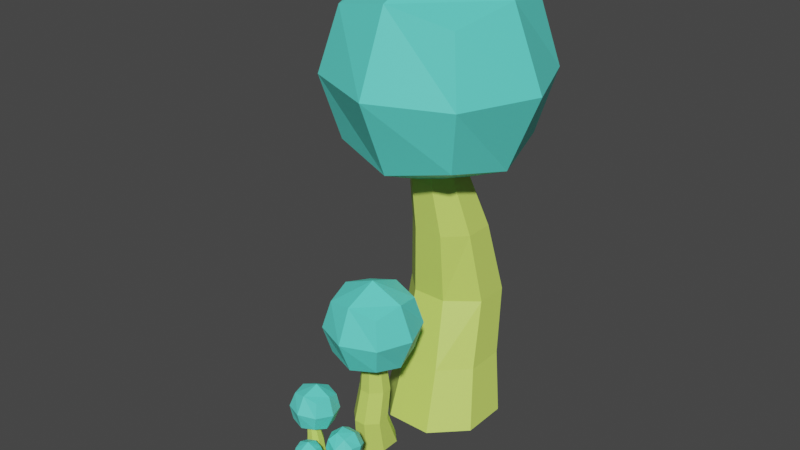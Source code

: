 # Source: spores.blend  (saved by Blender 2.93.21; exported with 4.5.12 LTS)
import bpy
from mathutils import Matrix  # noqa: F401  (used for matrix-valued properties, if any)

bpy.ops.wm.read_factory_settings(use_empty=True)
scene = bpy.context.scene
scene.name = 'Scene'

# ---- collections
col_collection = bpy.data.collections.new('Collection'); scene.collection.children.link(col_collection)

# ---- materials (node trees are filled in below, after node groups)
mat_material_002 = bpy.data.materials.new('Material.002')
mat_material_002.use_transparent_shadow = False
mat_material_001 = bpy.data.materials.new('Material.001')
mat_material_001.use_transparent_shadow = False
mat_material_009 = bpy.data.materials.new('Material.009')
mat_material_009.use_transparent_shadow = False
mat_material_008 = bpy.data.materials.new('Material.008')
mat_material_008.use_transparent_shadow = False
mat_material_005 = bpy.data.materials.new('Material.005')
mat_material_005.use_transparent_shadow = False
mat_material_004 = bpy.data.materials.new('Material.004')
mat_material_004.use_transparent_shadow = False
mat_material_007 = bpy.data.materials.new('Material.007')
mat_material_007.use_transparent_shadow = False
mat_material_006 = bpy.data.materials.new('Material.006')
mat_material_006.use_transparent_shadow = False
mat_material_003 = bpy.data.materials.new('Material.003')
mat_material_003.use_transparent_shadow = False

# ---- material node trees
mat_material_002.use_nodes = True; mat_material_002.node_tree.nodes.clear()
_N = mat_material_002.node_tree.nodes; _L = mat_material_002.node_tree.links
n0 = _N.new('ShaderNodeBsdfPrincipled'); n0.name = 'Principled BSDF'; n0.location = (10, 300)
n0.distribution = 'GGX'
n0.subsurface_method = 'RANDOM_WALK_SKIN'
n0.inputs[0].default_value = (0.1214, 0.8, 0.6893, 1.0)
n0.inputs[3].default_value = 1.45
n0.inputs[27].default_value = (0.0, 0.0, 0.0, 1.0)
n0.inputs[28].default_value = 1.0
n1 = _N.new('ShaderNodeOutputMaterial'); n1.name = 'Material Output'; n1.location = (300, 300)
_L.new(n0.outputs[0], n1.inputs[0])
n1.is_active_output = True
mat_material_001.use_nodes = True; mat_material_001.node_tree.nodes.clear()
_N = mat_material_001.node_tree.nodes; _L = mat_material_001.node_tree.links
n0 = _N.new('ShaderNodeBsdfPrincipled'); n0.name = 'Principled BSDF'; n0.location = (10, 300)
n0.distribution = 'GGX'
n0.subsurface_method = 'RANDOM_WALK_SKIN'
n0.inputs[0].default_value = (0.6044, 0.8, 0.1423, 1.0)
n0.inputs[3].default_value = 1.45
n0.inputs[27].default_value = (0.0, 0.0, 0.0, 1.0)
n0.inputs[28].default_value = 1.0
n1 = _N.new('ShaderNodeOutputMaterial'); n1.name = 'Material Output'; n1.location = (300, 300)
_L.new(n0.outputs[0], n1.inputs[0])
n1.is_active_output = True
mat_material_009.use_nodes = True; mat_material_009.node_tree.nodes.clear()
_N = mat_material_009.node_tree.nodes; _L = mat_material_009.node_tree.links
n0 = _N.new('ShaderNodeBsdfPrincipled'); n0.name = 'Principled BSDF'; n0.location = (10, 300)
n0.distribution = 'GGX'
n0.subsurface_method = 'RANDOM_WALK_SKIN'
n0.inputs[0].default_value = (0.1214, 0.8, 0.6893, 1.0)
n0.inputs[3].default_value = 1.45
n0.inputs[27].default_value = (0.0, 0.0, 0.0, 1.0)
n0.inputs[28].default_value = 1.0
n1 = _N.new('ShaderNodeOutputMaterial'); n1.name = 'Material Output'; n1.location = (300, 300)
_L.new(n0.outputs[0], n1.inputs[0])
n1.is_active_output = True
mat_material_008.use_nodes = True; mat_material_008.node_tree.nodes.clear()
_N = mat_material_008.node_tree.nodes; _L = mat_material_008.node_tree.links
n0 = _N.new('ShaderNodeBsdfPrincipled'); n0.name = 'Principled BSDF'; n0.location = (10, 300)
n0.distribution = 'GGX'
n0.subsurface_method = 'RANDOM_WALK_SKIN'
n0.inputs[0].default_value = (0.6044, 0.8, 0.1423, 1.0)
n0.inputs[3].default_value = 1.45
n0.inputs[27].default_value = (0.0, 0.0, 0.0, 1.0)
n0.inputs[28].default_value = 1.0
n1 = _N.new('ShaderNodeOutputMaterial'); n1.name = 'Material Output'; n1.location = (300, 300)
_L.new(n0.outputs[0], n1.inputs[0])
n1.is_active_output = True
mat_material_005.use_nodes = True; mat_material_005.node_tree.nodes.clear()
_N = mat_material_005.node_tree.nodes; _L = mat_material_005.node_tree.links
n0 = _N.new('ShaderNodeBsdfPrincipled'); n0.name = 'Principled BSDF'; n0.location = (10, 300)
n0.distribution = 'GGX'
n0.subsurface_method = 'RANDOM_WALK_SKIN'
n0.inputs[0].default_value = (0.1214, 0.8, 0.6893, 1.0)
n0.inputs[3].default_value = 1.45
n0.inputs[27].default_value = (0.0, 0.0, 0.0, 1.0)
n0.inputs[28].default_value = 1.0
n1 = _N.new('ShaderNodeOutputMaterial'); n1.name = 'Material Output'; n1.location = (300, 300)
_L.new(n0.outputs[0], n1.inputs[0])
n1.is_active_output = True
mat_material_004.use_nodes = True; mat_material_004.node_tree.nodes.clear()
_N = mat_material_004.node_tree.nodes; _L = mat_material_004.node_tree.links
n0 = _N.new('ShaderNodeBsdfPrincipled'); n0.name = 'Principled BSDF'; n0.location = (10, 300)
n0.distribution = 'GGX'
n0.subsurface_method = 'RANDOM_WALK_SKIN'
n0.inputs[0].default_value = (0.6044, 0.8, 0.1423, 1.0)
n0.inputs[3].default_value = 1.45
n0.inputs[27].default_value = (0.0, 0.0, 0.0, 1.0)
n0.inputs[28].default_value = 1.0
n1 = _N.new('ShaderNodeOutputMaterial'); n1.name = 'Material Output'; n1.location = (300, 300)
_L.new(n0.outputs[0], n1.inputs[0])
n1.is_active_output = True
mat_material_007.use_nodes = True; mat_material_007.node_tree.nodes.clear()
_N = mat_material_007.node_tree.nodes; _L = mat_material_007.node_tree.links
n0 = _N.new('ShaderNodeBsdfPrincipled'); n0.name = 'Principled BSDF'; n0.location = (10, 300)
n0.distribution = 'GGX'
n0.subsurface_method = 'RANDOM_WALK_SKIN'
n0.inputs[0].default_value = (0.1214, 0.8, 0.6893, 1.0)
n0.inputs[3].default_value = 1.45
n0.inputs[27].default_value = (0.0, 0.0, 0.0, 1.0)
n0.inputs[28].default_value = 1.0
n1 = _N.new('ShaderNodeOutputMaterial'); n1.name = 'Material Output'; n1.location = (300, 300)
_L.new(n0.outputs[0], n1.inputs[0])
n1.is_active_output = True
mat_material_006.use_nodes = True; mat_material_006.node_tree.nodes.clear()
_N = mat_material_006.node_tree.nodes; _L = mat_material_006.node_tree.links
n0 = _N.new('ShaderNodeBsdfPrincipled'); n0.name = 'Principled BSDF'; n0.location = (10, 300)
n0.distribution = 'GGX'
n0.subsurface_method = 'RANDOM_WALK_SKIN'
n0.inputs[0].default_value = (0.6044, 0.8, 0.1423, 1.0)
n0.inputs[3].default_value = 1.45
n0.inputs[27].default_value = (0.0, 0.0, 0.0, 1.0)
n0.inputs[28].default_value = 1.0
n1 = _N.new('ShaderNodeOutputMaterial'); n1.name = 'Material Output'; n1.location = (300, 300)
_L.new(n0.outputs[0], n1.inputs[0])
n1.is_active_output = True
mat_material_003.use_nodes = True; mat_material_003.node_tree.nodes.clear()
_N = mat_material_003.node_tree.nodes; _L = mat_material_003.node_tree.links
n0 = _N.new('ShaderNodeBsdfPrincipled'); n0.name = 'Principled BSDF'; n0.location = (10, 300)
n0.distribution = 'GGX'
n0.subsurface_method = 'RANDOM_WALK_SKIN'
n0.inputs[0].default_value = (0.8, 0.7979, 0.0, 1.0)
n0.inputs[3].default_value = 1.45
n0.inputs[27].default_value = (0.0, 0.0, 0.0, 1.0)
n0.inputs[28].default_value = 1.0
n1 = _N.new('ShaderNodeOutputMaterial'); n1.name = 'Material Output'; n1.location = (300, 300)
_L.new(n0.outputs[0], n1.inputs[0])
n1.is_active_output = True

# ---- world
world_world = bpy.data.worlds.new('World'); scene.world = world_world
world_world.use_nodes = True; world_world.node_tree.nodes.clear()
_N = world_world.node_tree.nodes; _L = world_world.node_tree.links
n0 = _N.new('ShaderNodeOutputWorld'); n0.name = 'World Output'; n0.location = (300, 300)
n1 = _N.new('ShaderNodeBackground'); n1.name = 'Background'; n1.location = (10, 300)
n1.inputs[0].default_value = (0.05088, 0.05088, 0.05088, 1.0)
_L.new(n1.outputs[0], n0.inputs[0])
n0.is_active_output = True
world_world.color = (0.05088, 0.05088, 0.05088)
world_world.use_sun_shadow = False
world_world.sun_shadow_jitter_overblur = 0.0

# ---- meshes
me_cube_002 = bpy.data.meshes.new('Cube.002')
me_cube_002.from_pydata([(-1.0, -1.0, -1.0), (-1.0, -1.0, 1.0), (-1.0, 1.0, -1.0), (-1.0, 1.0, 1.0), (1.0, -1.0, -1.0), (1.0, -1.0, 1.0), (1.0, 1.0, -1.0), (1.0, 1.0, 1.0), (-1.225, 0.0, -1.225), (-1.225, -1.225, 0.0), (-1.225, 0.0, 1.225), (-1.225, 1.225, 0.0), (0.0, 1.225, -1.225), (0.0, 1.225, 1.225), (1.225, 1.225, 0.0), (1.225, 0.0, -1.225), (1.225, 0.0, 1.225), (1.225, -1.225, 0.0), (0.0, -1.225, -1.225), (0.0, -1.225, 1.225), (0.0, 0.0, 1.732), (0.0, 0.0, -1.732), (0.0, -1.732, 0.0), (1.732, 0.0, 0.0), (0.0, 1.732, 0.0), (-1.732, 0.0, 0.0), (0.2097, -0.785, -3.664), (0.5953, -0.3995, -3.664), (-0.5953, -0.3995, -3.664), (-0.2097, -0.785, -3.664), (-0.2333, -0.6912, -4.886), (-0.6621, -0.2624, -4.886), (0.6621, -0.2624, -4.886), (0.2333, -0.6912, -4.886), (-0.2333, 0.8801, -4.886), (-0.6621, 0.4513, -4.886), (0.2333, 0.8801, -4.886), (0.6621, 0.4513, -4.886), (-0.2097, 0.4055, -3.664), (-0.5953, 0.01997, -3.664), (0.2097, 0.4055, -3.664), (0.5953, 0.01997, -3.664), (0.1908, -0.4789, -2.519), (0.5416, -0.1281, -2.519), (-0.5416, -0.1281, -2.519), (-0.1908, -0.4789, -2.519), (-0.1908, 0.6043, -2.519), (-0.5416, 0.2535, -2.519), (0.1908, 0.6043, -2.519), (0.5416, 0.2535, -2.519), (0.1431, -0.4062, -1.237), (0.4062, -0.1431, -1.237), (-0.4062, -0.1431, -1.237), (-0.1431, -0.4062, -1.237), (-0.1431, 0.4062, -1.237), (-0.4062, 0.1431, -1.237), (0.1431, 0.4062, -1.237), (0.4062, 0.1431, -1.237)], [], [(25, 10, 3, 11), (24, 13, 7, 14), (23, 16, 5, 17), (22, 19, 1, 9), (21, 15, 4, 18), (20, 10, 1, 19), (16, 20, 19, 5), (7, 13, 20, 16), (13, 3, 10, 20), (8, 21, 18, 0), (2, 12, 21, 8), (12, 6, 15, 21), (18, 22, 9, 0), (4, 17, 22, 18), (17, 5, 19, 22), (15, 23, 17, 4), (6, 14, 23, 15), (14, 7, 16, 23), (12, 24, 14, 6), (2, 11, 24, 12), (11, 3, 13, 24), (8, 25, 11, 2), (0, 9, 25, 8), (9, 1, 10, 25), (38, 39, 47, 46), (31, 35, 34, 36, 37, 32, 33, 30), (36, 34, 38, 40), (32, 37, 41, 27), (30, 33, 26, 29), (35, 31, 28, 39), (34, 35, 39, 38), (37, 36, 40, 41), (33, 32, 27, 26), (31, 30, 29, 28), (48, 46, 54, 56), (41, 40, 48, 49), (28, 29, 45, 44), (26, 27, 43, 42), (40, 38, 46, 48), (39, 28, 44, 47), (27, 41, 49, 43), (29, 26, 42, 45), (52, 53, 50, 51, 57, 56, 54, 55), (43, 49, 57, 51), (44, 45, 53, 52), (42, 43, 51, 50), (46, 47, 55, 54), (49, 48, 56, 57), (47, 44, 52, 55), (45, 42, 50, 53)])
me_cube_002.polygons.foreach_set('material_index', [0, 0, 0, 0, 0, 0, 0, 0, 0, 0, 0, 0, 0, 0, 0, 0, 0, 0, 0, 0, 0, 0, 0, 0, 1, 1, 1, 1, 1, 1, 1, 1, 1, 1, 1, 1, 1, 1, 1, 1, 1, 1, 1, 1, 1, 1, 1, 1, 1, 1])
_uv = me_cube_002.uv_layers.new(name='UVMap')
_uv.uv.foreach_set('vector', [0.5, 0.125, 0.625, 0.125, 0.625, 0.25, 0.5, 0.25, 0.5, 0.375, 0.625, 0.375, 0.625, 0.5, 0.5, 0.5, 0.5, 0.625, 0.625, 0.625, 0.625, 0.75, 0.5, 0.75, 0.5, 0.875, 0.625, 0.875, 0.625, 1.0, 0.5, 1.0, 0.25, 0.625, 0.375, 0.625, 0.375, 0.75, 0.25, 0.75, 0.75, 0.625, 0.875, 0.625, 0.875, 0.75, 0.75, 0.75, 0.625, 0.625, 0.75, 0.625, 0.75, 0.75, 0.625, 0.75, 0.625, 0.5, 0.75, 0.5, 0.75, 0.625, 0.625, 0.625, 0.75, 0.5, 0.875, 0.5, 0.875, 0.625, 0.75, 0.625, 0.125, 0.625, 0.25, 0.625, 0.25, 0.75, 0.125, 0.75, 0.125, 0.5, 0.25, 0.5, 0.25, 0.625, 0.125, 0.625, 0.25, 0.5, 0.375, 0.5, 0.375, 0.625, 0.25, 0.625, 0.375, 0.875, 0.5, 0.875, 0.5, 1.0, 0.375, 1.0, 0.375, 0.75, 0.5, 0.75, 0.5, 0.875, 0.375, 0.875, 0.5, 0.75, 0.625, 0.75, 0.625, 0.875, 0.5, 0.875, 0.375, 0.625, 0.5, 0.625, 0.5, 0.75, 0.375, 0.75, 0.375, 0.5, 0.5, 0.5, 0.5, 0.625, 0.375, 0.625, 0.5, 0.5, 0.625, 0.5, 0.625, 0.625, 0.5, 0.625, 0.375, 0.375, 0.5, 0.375, 0.5, 0.5, 0.375, 0.5, 0.375, 0.25, 0.5, 0.25, 0.5, 0.375, 0.375, 0.375, 0.5, 0.25, 0.625, 0.25, 0.625, 0.375, 0.5, 0.375, 0.375, 0.125, 0.5, 0.125, 0.5, 0.25, 0.375, 0.25, 0.375, 0.0, 0.5, 0.0, 0.5, 0.125, 0.375, 0.125, 0.5, 0.0, 0.625, 0.0, 0.625, 0.125, 0.5, 0.125, 0.3238, 1.0, 0.0, 0.6762, 0.0, 0.6762, 0.3238, 1.0, 0.0, 0.3238, 0.0, 0.6762, 0.3238, 1.0, 0.6762, 1.0, 1.0, 0.6762, 1.0, 0.3238, 0.6762, 0.0, 0.3238, 0.0, 0.6762, 1.0, 0.3238, 1.0, 0.3238, 1.0, 0.6762, 1.0, 1.0, 0.3238, 1.0, 0.6762, 1.0, 0.6762, 1.0, 0.3238, 0.3238, 0.0, 0.6762, 0.0, 0.6762, 0.0, 0.3238, 0.0, 0.0, 0.6762, 0.0, 0.3238, 0.0, 0.3238, 0.0, 0.6762, 0.3238, 1.0, 0.0, 0.6762, 0.0, 0.6762, 0.3238, 1.0, 1.0, 0.6762, 0.6762, 1.0, 0.6762, 1.0, 1.0, 0.6762, 0.6762, 0.0, 1.0, 0.3238, 1.0, 0.3238, 0.6762, 0.0, 0.0, 0.3238, 0.3238, 0.0, 0.3238, 0.0, 0.0, 0.3238, 0.6762, 1.0, 0.3238, 1.0, 0.3238, 1.0, 0.6762, 1.0, 1.0, 0.6762, 0.6762, 1.0, 0.6762, 1.0, 1.0, 0.6762, 0.0, 0.3238, 0.3238, 0.0, 0.3238, 0.0, 0.0, 0.3238, 0.6762, 0.0, 1.0, 0.3238, 1.0, 0.3238, 0.6762, 0.0, 0.6762, 1.0, 0.3238, 1.0, 0.3238, 1.0, 0.6762, 1.0, 0.0, 0.6762, 0.0, 0.3238, 0.0, 0.3238, 0.0, 0.6762, 1.0, 0.3238, 1.0, 0.6762, 1.0, 0.6762, 1.0, 0.3238, 0.3238, 0.0, 0.6762, 0.0, 0.6762, 0.0, 0.3238, 0.0, 0.0, 0.3238, 0.3238, 0.0, 0.6762, 0.0, 1.0, 0.3238, 1.0, 0.6762, 0.6762, 1.0, 0.3238, 1.0, 0.0, 0.6762, 1.0, 0.3238, 1.0, 0.6762, 1.0, 0.6762, 1.0, 0.3238, 0.0, 0.3238, 0.3238, 0.0, 0.3238, 0.0, 0.0, 0.3238, 0.6762, 0.0, 1.0, 0.3238, 1.0, 0.3238, 0.6762, 0.0, 0.3238, 1.0, 0.0, 0.6762, 0.0, 0.6762, 0.3238, 1.0, 1.0, 0.6762, 0.6762, 1.0, 0.6762, 1.0, 1.0, 0.6762, 0.0, 0.6762, 0.0, 0.3238, 0.0, 0.3238, 0.0, 0.6762, 0.3238, 0.0, 0.6762, 0.0, 0.6762, 0.0, 0.3238, 0.0])
me_cube_002.materials.append(mat_material_002)
me_cube_002.materials.append(mat_material_001)
me_cube_002.use_remesh_fix_poles = True
me_cube_002.use_remesh_preserve_attributes = False
me_cube_002.update()
me_cube_003 = bpy.data.meshes.new('Cube.003')
me_cube_003.from_pydata([(-1.0, -1.0, -1.0), (-1.0, -1.0, 1.0), (-1.0, 1.0, -1.0), (-1.0, 1.0, 1.0), (1.0, -1.0, -1.0), (1.0, -1.0, 1.0), (1.0, 1.0, -1.0), (1.0, 1.0, 1.0), (-1.225, 0.0, -1.225), (-1.225, -1.225, 0.0), (-1.225, 0.0, 1.225), (-1.225, 1.225, 0.0), (0.0, 1.225, -1.225), (0.0, 1.225, 1.225), (1.225, 1.225, 0.0), (1.225, 0.0, -1.225), (1.225, 0.0, 1.225), (1.225, -1.225, 0.0), (0.0, -1.225, -1.225), (0.0, -1.225, 1.225), (0.0, 0.0, 1.732), (0.0, 0.0, -1.732), (0.0, -1.732, 0.0), (1.732, 0.0, 0.0), (0.0, 1.732, 0.0), (-1.732, 0.0, 0.0), (0.6185, -0.784, -4.466), (1.029, -0.3735, -4.466), (-0.4082, -0.3735, -4.466), (0.002313, -0.784, -4.466), (0.0379, -1.17, -5.343), (-0.4445, -0.6874, -5.343), (1.244, -0.6874, -5.343), (0.7619, -1.17, -5.343), (0.0379, 0.5191, -5.343), (-0.4445, 0.03664, -5.343), (0.7619, 0.5191, -5.343), (1.244, 0.03664, -5.343), (0.002313, 0.6532, -4.466), (-0.4082, 0.2427, -4.466), (0.6185, 0.6532, -4.466), (1.029, 0.2427, -4.466), (0.4306, -0.3829, -3.481), (0.8908, -0.02353, -3.481), (-0.4682, -0.02353, -3.481), (-0.1088, -0.3829, -3.481), (-0.008061, 0.8753, -3.481), (-0.3675, 0.5159, -3.481), (0.5314, 0.8753, -3.481), (0.8908, 0.5159, -3.481), (0.3941, -0.4309, -2.384), (0.705, -0.1201, -2.384), (-0.3832, -0.1201, -2.384), (-0.07235, -0.4309, -2.384), (-0.07235, 0.6572, -2.384), (-0.3832, 0.3464, -2.384), (0.3941, 0.6572, -2.384), (0.705, 0.3464, -2.384), (0.2368, -0.4615, -1.591), (0.4807, -0.2176, -1.591), (-0.373, -0.2176, -1.591), (-0.1292, -0.4615, -1.591), (-0.1292, 0.3922, -1.591), (-0.373, 0.1483, -1.591), (0.2368, 0.3922, -1.591), (0.4807, 0.1483, -1.591), (0.1911, -0.3739, -1.016), (0.3849, -0.1801, -1.016), (-0.2935, -0.1801, -1.016), (-0.09972, -0.3739, -1.016), (-0.09972, 0.3046, -1.016), (-0.2935, 0.1108, -1.016), (0.1911, 0.3046, -1.016), (0.3849, 0.1108, -1.016)], [], [(25, 10, 3, 11), (24, 13, 7, 14), (23, 16, 5, 17), (22, 19, 1, 9), (21, 15, 4, 18), (20, 10, 1, 19), (16, 20, 19, 5), (7, 13, 20, 16), (13, 3, 10, 20), (8, 21, 18, 0), (2, 12, 21, 8), (12, 6, 15, 21), (18, 22, 9, 0), (4, 17, 22, 18), (17, 5, 19, 22), (15, 23, 17, 4), (6, 14, 23, 15), (14, 7, 16, 23), (12, 24, 14, 6), (2, 11, 24, 12), (11, 3, 13, 24), (8, 25, 11, 2), (0, 9, 25, 8), (9, 1, 10, 25), (38, 39, 47, 46), (31, 35, 34, 36, 37, 32, 33, 30), (30, 33, 26, 29), (35, 31, 28, 39), (34, 35, 39, 38), (37, 36, 40, 41), (33, 32, 27, 26), (31, 30, 29, 28), (36, 34, 38, 40), (32, 37, 41, 27), (43, 49, 57, 51), (41, 40, 48, 49), (28, 29, 45, 44), (26, 27, 43, 42), (40, 38, 46, 48), (39, 28, 44, 47), (27, 41, 49, 43), (29, 26, 42, 45), (56, 54, 62, 64), (44, 45, 53, 52), (42, 43, 51, 50), (46, 47, 55, 54), (49, 48, 56, 57), (47, 44, 52, 55), (45, 42, 50, 53), (48, 46, 54, 56), (65, 64, 72, 73), (51, 57, 65, 59), (52, 53, 61, 60), (50, 51, 59, 58), (54, 55, 63, 62), (57, 56, 64, 65), (55, 52, 60, 63), (53, 50, 58, 61), (68, 69, 66, 67, 73, 72, 70, 71), (63, 60, 68, 71), (61, 58, 66, 69), (64, 62, 70, 72), (59, 65, 73, 67), (60, 61, 69, 68), (58, 59, 67, 66), (62, 63, 71, 70)])
me_cube_003.polygons.foreach_set('material_index', [0, 0, 0, 0, 0, 0, 0, 0, 0, 0, 0, 0, 0, 0, 0, 0, 0, 0, 0, 0, 0, 0, 0, 0, 1, 1, 1, 1, 1, 1, 1, 1, 1, 1, 1, 1, 1, 1, 1, 1, 1, 1, 1, 1, 1, 1, 1, 1, 1, 1, 1, 1, 1, 1, 1, 1, 1, 1, 1, 1, 1, 1, 1, 1, 1, 1])
_uv = me_cube_003.uv_layers.new(name='UVMap')
_uv.uv.foreach_set('vector', [0.5, 0.125, 0.625, 0.125, 0.625, 0.25, 0.5, 0.25, 0.5, 0.375, 0.625, 0.375, 0.625, 0.5, 0.5, 0.5, 0.5, 0.625, 0.625, 0.625, 0.625, 0.75, 0.5, 0.75, 0.5, 0.875, 0.625, 0.875, 0.625, 1.0, 0.5, 1.0, 0.25, 0.625, 0.375, 0.625, 0.375, 0.75, 0.25, 0.75, 0.75, 0.625, 0.875, 0.625, 0.875, 0.75, 0.75, 0.75, 0.625, 0.625, 0.75, 0.625, 0.75, 0.75, 0.625, 0.75, 0.625, 0.5, 0.75, 0.5, 0.75, 0.625, 0.625, 0.625, 0.75, 0.5, 0.875, 0.5, 0.875, 0.625, 0.75, 0.625, 0.125, 0.625, 0.25, 0.625, 0.25, 0.75, 0.125, 0.75, 0.125, 0.5, 0.25, 0.5, 0.25, 0.625, 0.125, 0.625, 0.25, 0.5, 0.375, 0.5, 0.375, 0.625, 0.25, 0.625, 0.375, 0.875, 0.5, 0.875, 0.5, 1.0, 0.375, 1.0, 0.375, 0.75, 0.5, 0.75, 0.5, 0.875, 0.375, 0.875, 0.5, 0.75, 0.625, 0.75, 0.625, 0.875, 0.5, 0.875, 0.375, 0.625, 0.5, 0.625, 0.5, 0.75, 0.375, 0.75, 0.375, 0.5, 0.5, 0.5, 0.5, 0.625, 0.375, 0.625, 0.5, 0.5, 0.625, 0.5, 0.625, 0.625, 0.5, 0.625, 0.375, 0.375, 0.5, 0.375, 0.5, 0.5, 0.375, 0.5, 0.375, 0.25, 0.5, 0.25, 0.5, 0.375, 0.375, 0.375, 0.5, 0.25, 0.625, 0.25, 0.625, 0.375, 0.5, 0.375, 0.375, 0.125, 0.5, 0.125, 0.5, 0.25, 0.375, 0.25, 0.375, 0.0, 0.5, 0.0, 0.5, 0.125, 0.375, 0.125, 0.5, 0.0, 0.625, 0.0, 0.625, 0.125, 0.5, 0.125, 0.2856, 1.0, 0.0, 0.7144, 0.0, 0.7144, 0.2856, 1.0, 0.0, 0.2856, 0.0, 0.7144, 0.2856, 1.0, 0.7144, 1.0, 1.0, 0.7144, 1.0, 0.2856, 0.7144, 0.0, 0.2856, 0.0, 0.2856, 0.0, 0.7144, 0.0, 0.7144, 0.0, 0.2856, 0.0, 0.0, 0.7144, 0.0, 0.2856, 0.0, 0.2856, 0.0, 0.7144, 0.2856, 1.0, 0.0, 0.7144, 0.0, 0.7144, 0.2856, 1.0, 1.0, 0.7144, 0.7144, 1.0, 0.7144, 1.0, 1.0, 0.7144, 0.7144, 0.0, 1.0, 0.2856, 1.0, 0.2856, 0.7144, 0.0, 0.0, 0.2856, 0.2856, 0.0, 0.2856, 0.0, 0.0, 0.2856, 0.7144, 1.0, 0.2856, 1.0, 0.2856, 1.0, 0.7144, 1.0, 1.0, 0.2856, 1.0, 0.7144, 1.0, 0.7144, 1.0, 0.2856, 1.0, 0.2856, 1.0, 0.7144, 1.0, 0.7144, 1.0, 0.2856, 1.0, 0.7144, 0.7144, 1.0, 0.7144, 1.0, 1.0, 0.7144, 0.0, 0.2856, 0.2856, 0.0, 0.2856, 0.0, 0.0, 0.2856, 0.7144, 0.0, 1.0, 0.2856, 1.0, 0.2856, 0.7144, 0.0, 0.7144, 1.0, 0.2856, 1.0, 0.2856, 1.0, 0.7144, 1.0, 0.0, 0.7144, 0.0, 0.2856, 0.0, 0.2856, 0.0, 0.7144, 1.0, 0.2856, 1.0, 0.7144, 1.0, 0.7144, 1.0, 0.2856, 0.2856, 0.0, 0.7144, 0.0, 0.7144, 0.0, 0.2856, 0.0, 0.7144, 1.0, 0.2856, 1.0, 0.2856, 1.0, 0.7144, 1.0, 0.0, 0.2856, 0.2856, 0.0, 0.2856, 0.0, 0.0, 0.2856, 0.7144, 0.0, 1.0, 0.2856, 1.0, 0.2856, 0.7144, 0.0, 0.2856, 1.0, 0.0, 0.7144, 0.0, 0.7144, 0.2856, 1.0, 1.0, 0.7144, 0.7144, 1.0, 0.7144, 1.0, 1.0, 0.7144, 0.0, 0.7144, 0.0, 0.2856, 0.0, 0.2856, 0.0, 0.7144, 0.2856, 0.0, 0.7144, 0.0, 0.7144, 0.0, 0.2856, 0.0, 0.7144, 1.0, 0.2856, 1.0, 0.2856, 1.0, 0.7144, 1.0, 1.0, 0.7144, 0.7144, 1.0, 0.7144, 1.0, 1.0, 0.7144, 1.0, 0.2856, 1.0, 0.7144, 1.0, 0.7144, 1.0, 0.2856, 0.0, 0.2856, 0.2856, 0.0, 0.2856, 0.0, 0.0, 0.2856, 0.7144, 0.0, 1.0, 0.2856, 1.0, 0.2856, 0.7144, 0.0, 0.2856, 1.0, 0.0, 0.7144, 0.0, 0.7144, 0.2856, 1.0, 1.0, 0.7144, 0.7144, 1.0, 0.7144, 1.0, 1.0, 0.7144, 0.0, 0.7144, 0.0, 0.2856, 0.0, 0.2856, 0.0, 0.7144, 0.2856, 0.0, 0.7144, 0.0, 0.7144, 0.0, 0.2856, 0.0, 0.0, 0.2856, 0.2856, 0.0, 0.7144, 0.0, 1.0, 0.2856, 1.0, 0.7144, 0.7144, 1.0, 0.2856, 1.0, 0.0, 0.7144, 0.0, 0.7144, 0.0, 0.2856, 0.0, 0.2856, 0.0, 0.7144, 0.2856, 0.0, 0.7144, 0.0, 0.7144, 0.0, 0.2856, 0.0, 0.7144, 1.0, 0.2856, 1.0, 0.2856, 1.0, 0.7144, 1.0, 1.0, 0.2856, 1.0, 0.7144, 1.0, 0.7144, 1.0, 0.2856, 0.0, 0.2856, 0.2856, 0.0, 0.2856, 0.0, 0.0, 0.2856, 0.7144, 0.0, 1.0, 0.2856, 1.0, 0.2856, 0.7144, 0.0, 0.2856, 1.0, 0.0, 0.7144, 0.0, 0.7144, 0.2856, 1.0])
me_cube_003.materials.append(mat_material_002)
me_cube_003.materials.append(mat_material_001)
me_cube_003.use_remesh_fix_poles = True
me_cube_003.use_remesh_preserve_attributes = False
me_cube_003.update()
me_cube_005 = bpy.data.meshes.new('Cube.005')
me_cube_005.from_pydata([(-1.0, -1.0, -1.0), (-1.0, -1.0, 1.0), (-1.0, 1.0, -1.0), (-1.0, 1.0, 1.0), (1.0, -1.0, -1.0), (1.0, -1.0, 1.0), (1.0, 1.0, -1.0), (1.0, 1.0, 1.0), (-1.225, 0.0, -1.225), (-1.225, -1.225, 0.0), (-1.225, 0.0, 1.225), (-1.225, 1.225, 0.0), (0.0, 1.225, -1.225), (0.0, 1.225, 1.225), (1.225, 1.225, 0.0), (1.225, 0.0, -1.225), (1.225, 0.0, 1.225), (1.225, -1.225, 0.0), (0.0, -1.225, -1.225), (0.0, -1.225, 1.225), (0.0, 0.0, 1.732), (0.0, 0.0, -1.732), (0.0, -1.732, 0.0), (1.732, 0.0, 0.0), (0.0, 1.732, 0.0), (-1.732, 0.0, 0.0), (0.6185, -0.784, -4.466), (1.029, -0.3735, -4.466), (-0.4082, -0.3735, -4.466), (0.002313, -0.784, -4.466), (0.0379, -1.17, -5.343), (-0.4445, -0.6874, -5.343), (1.244, -0.6874, -5.343), (0.7619, -1.17, -5.343), (0.0379, 0.5191, -5.343), (-0.4445, 0.03664, -5.343), (0.7619, 0.5191, -5.343), (1.244, 0.03664, -5.343), (0.002313, 0.6532, -4.466), (-0.4082, 0.2427, -4.466), (0.6185, 0.6532, -4.466), (1.029, 0.2427, -4.466), (0.4306, -0.3829, -3.481), (0.8908, -0.02353, -3.481), (-0.4682, -0.02353, -3.481), (-0.1088, -0.3829, -3.481), (-0.008061, 0.8753, -3.481), (-0.3675, 0.5159, -3.481), (0.5314, 0.8753, -3.481), (0.8908, 0.5159, -3.481), (0.3941, -0.4309, -2.384), (0.705, -0.1201, -2.384), (-0.3832, -0.1201, -2.384), (-0.07235, -0.4309, -2.384), (-0.07235, 0.6572, -2.384), (-0.3832, 0.3464, -2.384), (0.3941, 0.6572, -2.384), (0.705, 0.3464, -2.384), (0.2368, -0.4615, -1.591), (0.4807, -0.2176, -1.591), (-0.373, -0.2176, -1.591), (-0.1292, -0.4615, -1.591), (-0.1292, 0.3922, -1.591), (-0.373, 0.1483, -1.591), (0.2368, 0.3922, -1.591), (0.4807, 0.1483, -1.591), (0.1911, -0.3739, -1.016), (0.3849, -0.1801, -1.016), (-0.2935, -0.1801, -1.016), (-0.09972, -0.3739, -1.016), (-0.09972, 0.3046, -1.016), (-0.2935, 0.1108, -1.016), (0.1911, 0.3046, -1.016), (0.3849, 0.1108, -1.016), (0.4211, -1.953, -3.39), (0.4211, -2.121, -2.209), (0.4211, -0.7718, -3.223), (0.4211, -0.939, -2.042), (1.614, -1.953, -3.39), (1.614, -2.121, -2.209), (1.614, -0.7718, -3.223), (1.614, -0.939, -2.042), (0.287, -1.344, -3.44), (0.287, -2.17, -2.818), (0.287, -1.549, -1.992), (0.287, -0.7226, -2.614), (1.018, -0.6202, -3.337), (1.018, -0.825, -1.89), (1.749, -0.7226, -2.614), (1.749, -1.344, -3.44), (1.749, -1.549, -1.992), (1.749, -2.17, -2.818), (1.018, -2.067, -3.542), (1.018, -2.272, -2.095), (1.018, -1.591, -1.693), (1.018, -1.301, -3.739), (1.018, -2.469, -2.861), (2.051, -1.446, -2.716), (1.018, -0.4229, -2.571), (-0.01572, -1.446, -2.716), (1.143, -1.604, -4.946), (1.373, -1.376, -4.914), (0.6626, -1.376, -4.914), (0.8926, -1.604, -4.946), (0.8786, -1.446, -5.66), (0.6227, -1.193, -5.624), (1.413, -1.193, -5.624), (1.157, -1.446, -5.66), (0.8786, -0.5178, -5.529), (0.6227, -0.7711, -5.565), (1.157, -0.5178, -5.529), (1.413, -0.7711, -5.565), (0.8926, -0.9004, -4.847), (0.6626, -1.128, -4.879), (1.143, -0.9004, -4.847), (1.373, -1.128, -4.879), (1.132, -1.519, -4.244), (1.341, -1.311, -4.215), (0.6946, -1.311, -4.215), (0.9039, -1.519, -4.244), (0.9039, -0.8786, -4.154), (0.6946, -1.086, -4.183), (1.132, -0.8786, -4.154), (1.341, -1.086, -4.183), (1.103, -1.583, -3.481), (1.26, -1.427, -3.459), (0.7754, -1.427, -3.459), (0.9324, -1.583, -3.481), (0.9324, -1.103, -3.413), (0.7754, -1.258, -3.435), (1.103, -1.103, -3.413), (1.26, -1.258, -3.435), (1.635, -0.4573, -2.374), (2.264, -0.1541, -1.021), (1.421, 1.032, -2.608), (2.051, 1.335, -1.256), (3.005, -0.3642, -3.032), (3.634, -0.06098, -1.679), (2.791, 1.125, -3.266), (3.42, 1.428, -1.914), (1.304, 0.2427, -2.569), (1.82, -0.4835, -1.598), (2.074, 0.614, -0.9127), (1.558, 1.34, -1.885), (2.012, 1.211, -3.116), (2.782, 1.583, -1.459), (3.236, 1.454, -2.69), (2.981, 0.3567, -3.375), (3.752, 0.728, -1.718), (3.497, -0.3694, -2.403), (2.273, -0.6121, -2.829), (3.044, -0.2408, -1.172), (3.073, 0.748, -0.9724), (1.983, 0.2228, -3.315), (2.713, -0.8041, -1.941), (3.714, 0.566, -2.714), (2.343, 1.775, -2.347), (1.342, 0.4047, -1.574), (1.603, -0.6448, -4.599), (1.826, -0.3398, -4.771), (1.01, -0.3952, -4.379), (1.316, -0.6643, -4.461), (0.9049, -0.7809, -5.291), (0.5654, -0.4816, -5.2), (1.472, -0.4199, -5.636), (1.224, -0.7591, -5.444), (0.737, 0.389, -5.475), (0.4891, 0.04977, -5.284), (1.057, 0.4107, -5.628), (1.396, 0.1114, -5.719), (1.188, 0.222, -4.6), (0.9655, -0.08293, -4.428), (1.476, 0.2416, -4.738), (1.781, -0.02751, -4.82), (1.917, -0.2443, -3.855), (2.12, 0.03321, -4.011), (1.378, -0.01721, -3.655), (1.656, -0.262, -3.729), (1.54, 0.5444, -3.856), (1.337, 0.2669, -3.699), (1.801, 0.5622, -3.981), (2.079, 0.3173, -4.056), (2.28, 0.002034, -2.98), (2.432, 0.2101, -3.098), (1.876, 0.1723, -2.83), (2.084, -0.01129, -2.886), (1.997, 0.5935, -2.981), (1.845, 0.3854, -2.864), (2.193, 0.6068, -3.075), (2.401, 0.4232, -3.131)], [], [(25, 10, 3, 11), (24, 13, 7, 14), (23, 16, 5, 17), (22, 19, 1, 9), (21, 15, 4, 18), (20, 10, 1, 19), (16, 20, 19, 5), (7, 13, 20, 16), (13, 3, 10, 20), (8, 21, 18, 0), (2, 12, 21, 8), (12, 6, 15, 21), (18, 22, 9, 0), (4, 17, 22, 18), (17, 5, 19, 22), (15, 23, 17, 4), (6, 14, 23, 15), (14, 7, 16, 23), (12, 24, 14, 6), (2, 11, 24, 12), (11, 3, 13, 24), (8, 25, 11, 2), (0, 9, 25, 8), (9, 1, 10, 25), (38, 39, 47, 46), (31, 35, 34, 36, 37, 32, 33, 30), (30, 33, 26, 29), (35, 31, 28, 39), (34, 35, 39, 38), (37, 36, 40, 41), (33, 32, 27, 26), (31, 30, 29, 28), (36, 34, 38, 40), (32, 37, 41, 27), (43, 49, 57, 51), (41, 40, 48, 49), (28, 29, 45, 44), (26, 27, 43, 42), (40, 38, 46, 48), (39, 28, 44, 47), (27, 41, 49, 43), (29, 26, 42, 45), (56, 54, 62, 64), (44, 45, 53, 52), (42, 43, 51, 50), (46, 47, 55, 54), (49, 48, 56, 57), (47, 44, 52, 55), (45, 42, 50, 53), (48, 46, 54, 56), (65, 64, 72, 73), (51, 57, 65, 59), (52, 53, 61, 60), (50, 51, 59, 58), (54, 55, 63, 62), (57, 56, 64, 65), (55, 52, 60, 63), (53, 50, 58, 61), (68, 69, 66, 67, 73, 72, 70, 71), (63, 60, 68, 71), (61, 58, 66, 69), (64, 62, 70, 72), (59, 65, 73, 67), (60, 61, 69, 68), (58, 59, 67, 66), (62, 63, 71, 70), (99, 84, 77, 85), (98, 87, 81, 88), (97, 90, 79, 91), (96, 93, 75, 83), (95, 89, 78, 92), (94, 84, 75, 93), (90, 94, 93, 79), (81, 87, 94, 90), (87, 77, 84, 94), (82, 95, 92, 74), (76, 86, 95, 82), (86, 80, 89, 95), (92, 96, 83, 74), (78, 91, 96, 92), (91, 79, 93, 96), (89, 97, 91, 78), (80, 88, 97, 89), (88, 81, 90, 97), (86, 98, 88, 80), (76, 85, 98, 86), (85, 77, 87, 98), (82, 99, 85, 76), (74, 83, 99, 82), (83, 75, 84, 99), (112, 113, 121, 120), (105, 109, 108, 110, 111, 106, 107, 104), (110, 108, 112, 114), (106, 111, 115, 101), (104, 107, 100, 103), (109, 105, 102, 113), (108, 109, 113, 112), (111, 110, 114, 115), (107, 106, 101, 100), (105, 104, 103, 102), (122, 120, 128, 130), (115, 114, 122, 123), (102, 103, 119, 118), (100, 101, 117, 116), (114, 112, 120, 122), (113, 102, 118, 121), (101, 115, 123, 117), (103, 100, 116, 119), (126, 127, 124, 125, 131, 130, 128, 129), (117, 123, 131, 125), (118, 119, 127, 126), (116, 117, 125, 124), (120, 121, 129, 128), (123, 122, 130, 131), (121, 118, 126, 129), (119, 116, 124, 127), (157, 142, 135, 143), (156, 145, 139, 146), (155, 148, 137, 149), (154, 151, 133, 141), (153, 147, 136, 150), (152, 142, 133, 151), (148, 152, 151, 137), (139, 145, 152, 148), (145, 135, 142, 152), (140, 153, 150, 132), (134, 144, 153, 140), (144, 138, 147, 153), (150, 154, 141, 132), (136, 149, 154, 150), (149, 137, 151, 154), (147, 155, 149, 136), (138, 146, 155, 147), (146, 139, 148, 155), (144, 156, 146, 138), (134, 143, 156, 144), (143, 135, 145, 156), (140, 157, 143, 134), (132, 141, 157, 140), (141, 133, 142, 157), (170, 171, 179, 178), (163, 167, 166, 168, 169, 164, 165, 162), (168, 166, 170, 172), (164, 169, 173, 159), (162, 165, 158, 161), (167, 163, 160, 171), (166, 167, 171, 170), (169, 168, 172, 173), (165, 164, 159, 158), (163, 162, 161, 160), (180, 178, 186, 188), (173, 172, 180, 181), (160, 161, 177, 176), (158, 159, 175, 174), (172, 170, 178, 180), (171, 160, 176, 179), (159, 173, 181, 175), (161, 158, 174, 177), (184, 185, 182, 183, 189, 188, 186, 187), (175, 181, 189, 183), (176, 177, 185, 184), (174, 175, 183, 182), (178, 179, 187, 186), (181, 180, 188, 189), (179, 176, 184, 187), (177, 174, 182, 185)])
me_cube_005.polygons.foreach_set('material_index', [0, 0, 0, 0, 0, 0, 0, 0, 0, 0, 0, 0, 0, 0, 0, 0, 0, 0, 0, 0, 0, 0, 0, 0, 1, 1, 1, 1, 1, 1, 1, 1, 1, 1, 1, 1, 1, 1, 1, 1, 1, 1, 1, 1, 1, 1, 1, 1, 1, 1, 1, 1, 1, 1, 1, 1, 1, 1, 1, 1, 1, 1, 1, 1, 1, 1, 2, 2, 2, 2, 2, 2, 2, 2, 2, 2, 2, 2, 2, 2, 2, 2, 2, 2, 2, 2, 2, 2, 2, 2, 3, 3, 3, 3, 3, 3, 3, 3, 3, 3, 3, 3, 3, 3, 3, 3, 3, 3, 3, 3, 3, 3, 3, 3, 3, 3, 4, 4, 4, 4, 4, 4, 4, 4, 4, 4, 4, 4, 4, 4, 4, 4, 4, 4, 4, 4, 4, 4, 4, 4, 5, 5, 5, 5, 5, 5, 5, 5, 5, 5, 5, 5, 5, 5, 5, 5, 5, 5, 5, 5, 5, 5, 5, 5, 5, 5])
_uv = me_cube_005.uv_layers.new(name='UVMap')
_uv.uv.foreach_set('vector', [0.5, 0.125, 0.625, 0.125, 0.625, 0.25, 0.5, 0.25, 0.5, 0.375, 0.625, 0.375, 0.625, 0.5, 0.5, 0.5, 0.5, 0.625, 0.625, 0.625, 0.625, 0.75, 0.5, 0.75, 0.5, 0.875, 0.625, 0.875, 0.625, 1.0, 0.5, 1.0, 0.25, 0.625, 0.375, 0.625, 0.375, 0.75, 0.25, 0.75, 0.75, 0.625, 0.875, 0.625, 0.875, 0.75, 0.75, 0.75, 0.625, 0.625, 0.75, 0.625, 0.75, 0.75, 0.625, 0.75, 0.625, 0.5, 0.75, 0.5, 0.75, 0.625, 0.625, 0.625, 0.75, 0.5, 0.875, 0.5, 0.875, 0.625, 0.75, 0.625, 0.125, 0.625, 0.25, 0.625, 0.25, 0.75, 0.125, 0.75, 0.125, 0.5, 0.25, 0.5, 0.25, 0.625, 0.125, 0.625, 0.25, 0.5, 0.375, 0.5, 0.375, 0.625, 0.25, 0.625, 0.375, 0.875, 0.5, 0.875, 0.5, 1.0, 0.375, 1.0, 0.375, 0.75, 0.5, 0.75, 0.5, 0.875, 0.375, 0.875, 0.5, 0.75, 0.625, 0.75, 0.625, 0.875, 0.5, 0.875, 0.375, 0.625, 0.5, 0.625, 0.5, 0.75, 0.375, 0.75, 0.375, 0.5, 0.5, 0.5, 0.5, 0.625, 0.375, 0.625, 0.5, 0.5, 0.625, 0.5, 0.625, 0.625, 0.5, 0.625, 0.375, 0.375, 0.5, 0.375, 0.5, 0.5, 0.375, 0.5, 0.375, 0.25, 0.5, 0.25, 0.5, 0.375, 0.375, 0.375, 0.5, 0.25, 0.625, 0.25, 0.625, 0.375, 0.5, 0.375, 0.375, 0.125, 0.5, 0.125, 0.5, 0.25, 0.375, 0.25, 0.375, 0.0, 0.5, 0.0, 0.5, 0.125, 0.375, 0.125, 0.5, 0.0, 0.625, 0.0, 0.625, 0.125, 0.5, 0.125, 0.2856, 1.0, 0.0, 0.7144, 0.0, 0.7144, 0.2856, 1.0, 0.0, 0.2856, 0.0, 0.7144, 0.2856, 1.0, 0.7144, 1.0, 1.0, 0.7144, 1.0, 0.2856, 0.7144, 0.0, 0.2856, 0.0, 0.2856, 0.0, 0.7144, 0.0, 0.7144, 0.0, 0.2856, 0.0, 0.0, 0.7144, 0.0, 0.2856, 0.0, 0.2856, 0.0, 0.7144, 0.2856, 1.0, 0.0, 0.7144, 0.0, 0.7144, 0.2856, 1.0, 1.0, 0.7144, 0.7144, 1.0, 0.7144, 1.0, 1.0, 0.7144, 0.7144, 0.0, 1.0, 0.2856, 1.0, 0.2856, 0.7144, 0.0, 0.0, 0.2856, 0.2856, 0.0, 0.2856, 0.0, 0.0, 0.2856, 0.7144, 1.0, 0.2856, 1.0, 0.2856, 1.0, 0.7144, 1.0, 1.0, 0.2856, 1.0, 0.7144, 1.0, 0.7144, 1.0, 0.2856, 1.0, 0.2856, 1.0, 0.7144, 1.0, 0.7144, 1.0, 0.2856, 1.0, 0.7144, 0.7144, 1.0, 0.7144, 1.0, 1.0, 0.7144, 0.0, 0.2856, 0.2856, 0.0, 0.2856, 0.0, 0.0, 0.2856, 0.7144, 0.0, 1.0, 0.2856, 1.0, 0.2856, 0.7144, 0.0, 0.7144, 1.0, 0.2856, 1.0, 0.2856, 1.0, 0.7144, 1.0, 0.0, 0.7144, 0.0, 0.2856, 0.0, 0.2856, 0.0, 0.7144, 1.0, 0.2856, 1.0, 0.7144, 1.0, 0.7144, 1.0, 0.2856, 0.2856, 0.0, 0.7144, 0.0, 0.7144, 0.0, 0.2856, 0.0, 0.7144, 1.0, 0.2856, 1.0, 0.2856, 1.0, 0.7144, 1.0, 0.0, 0.2856, 0.2856, 0.0, 0.2856, 0.0, 0.0, 0.2856, 0.7144, 0.0, 1.0, 0.2856, 1.0, 0.2856, 0.7144, 0.0, 0.2856, 1.0, 0.0, 0.7144, 0.0, 0.7144, 0.2856, 1.0, 1.0, 0.7144, 0.7144, 1.0, 0.7144, 1.0, 1.0, 0.7144, 0.0, 0.7144, 0.0, 0.2856, 0.0, 0.2856, 0.0, 0.7144, 0.2856, 0.0, 0.7144, 0.0, 0.7144, 0.0, 0.2856, 0.0, 0.7144, 1.0, 0.2856, 1.0, 0.2856, 1.0, 0.7144, 1.0, 1.0, 0.7144, 0.7144, 1.0, 0.7144, 1.0, 1.0, 0.7144, 1.0, 0.2856, 1.0, 0.7144, 1.0, 0.7144, 1.0, 0.2856, 0.0, 0.2856, 0.2856, 0.0, 0.2856, 0.0, 0.0, 0.2856, 0.7144, 0.0, 1.0, 0.2856, 1.0, 0.2856, 0.7144, 0.0, 0.2856, 1.0, 0.0, 0.7144, 0.0, 0.7144, 0.2856, 1.0, 1.0, 0.7144, 0.7144, 1.0, 0.7144, 1.0, 1.0, 0.7144, 0.0, 0.7144, 0.0, 0.2856, 0.0, 0.2856, 0.0, 0.7144, 0.2856, 0.0, 0.7144, 0.0, 0.7144, 0.0, 0.2856, 0.0, 0.0, 0.2856, 0.2856, 0.0, 0.7144, 0.0, 1.0, 0.2856, 1.0, 0.7144, 0.7144, 1.0, 0.2856, 1.0, 0.0, 0.7144, 0.0, 0.7144, 0.0, 0.2856, 0.0, 0.2856, 0.0, 0.7144, 0.2856, 0.0, 0.7144, 0.0, 0.7144, 0.0, 0.2856, 0.0, 0.7144, 1.0, 0.2856, 1.0, 0.2856, 1.0, 0.7144, 1.0, 1.0, 0.2856, 1.0, 0.7144, 1.0, 0.7144, 1.0, 0.2856, 0.0, 0.2856, 0.2856, 0.0, 0.2856, 0.0, 0.0, 0.2856, 0.7144, 0.0, 1.0, 0.2856, 1.0, 0.2856, 0.7144, 0.0, 0.2856, 1.0, 0.0, 0.7144, 0.0, 0.7144, 0.2856, 1.0, 0.5, 0.125, 0.625, 0.125, 0.625, 0.25, 0.5, 0.25, 0.5, 0.375, 0.625, 0.375, 0.625, 0.5, 0.5, 0.5, 0.5, 0.625, 0.625, 0.625, 0.625, 0.75, 0.5, 0.75, 0.5, 0.875, 0.625, 0.875, 0.625, 1.0, 0.5, 1.0, 0.25, 0.625, 0.375, 0.625, 0.375, 0.75, 0.25, 0.75, 0.75, 0.625, 0.875, 0.625, 0.875, 0.75, 0.75, 0.75, 0.625, 0.625, 0.75, 0.625, 0.75, 0.75, 0.625, 0.75, 0.625, 0.5, 0.75, 0.5, 0.75, 0.625, 0.625, 0.625, 0.75, 0.5, 0.875, 0.5, 0.875, 0.625, 0.75, 0.625, 0.125, 0.625, 0.25, 0.625, 0.25, 0.75, 0.125, 0.75, 0.125, 0.5, 0.25, 0.5, 0.25, 0.625, 0.125, 0.625, 0.25, 0.5, 0.375, 0.5, 0.375, 0.625, 0.25, 0.625, 0.375, 0.875, 0.5, 0.875, 0.5, 1.0, 0.375, 1.0, 0.375, 0.75, 0.5, 0.75, 0.5, 0.875, 0.375, 0.875, 0.5, 0.75, 0.625, 0.75, 0.625, 0.875, 0.5, 0.875, 0.375, 0.625, 0.5, 0.625, 0.5, 0.75, 0.375, 0.75, 0.375, 0.5, 0.5, 0.5, 0.5, 0.625, 0.375, 0.625, 0.5, 0.5, 0.625, 0.5, 0.625, 0.625, 0.5, 0.625, 0.375, 0.375, 0.5, 0.375, 0.5, 0.5, 0.375, 0.5, 0.375, 0.25, 0.5, 0.25, 0.5, 0.375, 0.375, 0.375, 0.5, 0.25, 0.625, 0.25, 0.625, 0.375, 0.5, 0.375, 0.375, 0.125, 0.5, 0.125, 0.5, 0.25, 0.375, 0.25, 0.375, 0.0, 0.5, 0.0, 0.5, 0.125, 0.375, 0.125, 0.5, 0.0, 0.625, 0.0, 0.625, 0.125, 0.5, 0.125, 0.3238, 1.0, 0.0, 0.6762, 0.0, 0.6762, 0.3238, 1.0, 0.0, 0.3238, 0.0, 0.6762, 0.3238, 1.0, 0.6762, 1.0, 1.0, 0.6762, 1.0, 0.3238, 0.6762, 0.0, 0.3238, 0.0, 0.6762, 1.0, 0.3238, 1.0, 0.3238, 1.0, 0.6762, 1.0, 1.0, 0.3238, 1.0, 0.6762, 1.0, 0.6762, 1.0, 0.3238, 0.3238, 0.0, 0.6762, 0.0, 0.6762, 0.0, 0.3238, 0.0, 0.0, 0.6762, 0.0, 0.3238, 0.0, 0.3238, 0.0, 0.6762, 0.3238, 1.0, 0.0, 0.6762, 0.0, 0.6762, 0.3238, 1.0, 1.0, 0.6762, 0.6762, 1.0, 0.6762, 1.0, 1.0, 0.6762, 0.6762, 0.0, 1.0, 0.3238, 1.0, 0.3238, 0.6762, 0.0, 0.0, 0.3238, 0.3238, 0.0, 0.3238, 0.0, 0.0, 0.3238, 0.6762, 1.0, 0.3238, 1.0, 0.3238, 1.0, 0.6762, 1.0, 1.0, 0.6762, 0.6762, 1.0, 0.6762, 1.0, 1.0, 0.6762, 0.0, 0.3238, 0.3238, 0.0, 0.3238, 0.0, 0.0, 0.3238, 0.6762, 0.0, 1.0, 0.3238, 1.0, 0.3238, 0.6762, 0.0, 0.6762, 1.0, 0.3238, 1.0, 0.3238, 1.0, 0.6762, 1.0, 0.0, 0.6762, 0.0, 0.3238, 0.0, 0.3238, 0.0, 0.6762, 1.0, 0.3238, 1.0, 0.6762, 1.0, 0.6762, 1.0, 0.3238, 0.3238, 0.0, 0.6762, 0.0, 0.6762, 0.0, 0.3238, 0.0, 0.0, 0.3238, 0.3238, 0.0, 0.6762, 0.0, 1.0, 0.3238, 1.0, 0.6762, 0.6762, 1.0, 0.3238, 1.0, 0.0, 0.6762, 1.0, 0.3238, 1.0, 0.6762, 1.0, 0.6762, 1.0, 0.3238, 0.0, 0.3238, 0.3238, 0.0, 0.3238, 0.0, 0.0, 0.3238, 0.6762, 0.0, 1.0, 0.3238, 1.0, 0.3238, 0.6762, 0.0, 0.3238, 1.0, 0.0, 0.6762, 0.0, 0.6762, 0.3238, 1.0, 1.0, 0.6762, 0.6762, 1.0, 0.6762, 1.0, 1.0, 0.6762, 0.0, 0.6762, 0.0, 0.3238, 0.0, 0.3238, 0.0, 0.6762, 0.3238, 0.0, 0.6762, 0.0, 0.6762, 0.0, 0.3238, 0.0, 0.5, 0.125, 0.625, 0.125, 0.625, 0.25, 0.5, 0.25, 0.5, 0.375, 0.625, 0.375, 0.625, 0.5, 0.5, 0.5, 0.5, 0.625, 0.625, 0.625, 0.625, 0.75, 0.5, 0.75, 0.5, 0.875, 0.625, 0.875, 0.625, 1.0, 0.5, 1.0, 0.25, 0.625, 0.375, 0.625, 0.375, 0.75, 0.25, 0.75, 0.75, 0.625, 0.875, 0.625, 0.875, 0.75, 0.75, 0.75, 0.625, 0.625, 0.75, 0.625, 0.75, 0.75, 0.625, 0.75, 0.625, 0.5, 0.75, 0.5, 0.75, 0.625, 0.625, 0.625, 0.75, 0.5, 0.875, 0.5, 0.875, 0.625, 0.75, 0.625, 0.125, 0.625, 0.25, 0.625, 0.25, 0.75, 0.125, 0.75, 0.125, 0.5, 0.25, 0.5, 0.25, 0.625, 0.125, 0.625, 0.25, 0.5, 0.375, 0.5, 0.375, 0.625, 0.25, 0.625, 0.375, 0.875, 0.5, 0.875, 0.5, 1.0, 0.375, 1.0, 0.375, 0.75, 0.5, 0.75, 0.5, 0.875, 0.375, 0.875, 0.5, 0.75, 0.625, 0.75, 0.625, 0.875, 0.5, 0.875, 0.375, 0.625, 0.5, 0.625, 0.5, 0.75, 0.375, 0.75, 0.375, 0.5, 0.5, 0.5, 0.5, 0.625, 0.375, 0.625, 0.5, 0.5, 0.625, 0.5, 0.625, 0.625, 0.5, 0.625, 0.375, 0.375, 0.5, 0.375, 0.5, 0.5, 0.375, 0.5, 0.375, 0.25, 0.5, 0.25, 0.5, 0.375, 0.375, 0.375, 0.5, 0.25, 0.625, 0.25, 0.625, 0.375, 0.5, 0.375, 0.375, 0.125, 0.5, 0.125, 0.5, 0.25, 0.375, 0.25, 0.375, 0.0, 0.5, 0.0, 0.5, 0.125, 0.375, 0.125, 0.5, 0.0, 0.625, 0.0, 0.625, 0.125, 0.5, 0.125, 0.3238, 1.0, 0.0, 0.6762, 0.0, 0.6762, 0.3238, 1.0, 0.0, 0.3238, 0.0, 0.6762, 0.3238, 1.0, 0.6762, 1.0, 1.0, 0.6762, 1.0, 0.3238, 0.6762, 0.0, 0.3238, 0.0, 0.6762, 1.0, 0.3238, 1.0, 0.3238, 1.0, 0.6762, 1.0, 1.0, 0.3238, 1.0, 0.6762, 1.0, 0.6762, 1.0, 0.3238, 0.3238, 0.0, 0.6762, 0.0, 0.6762, 0.0, 0.3238, 0.0, 0.0, 0.6762, 0.0, 0.3238, 0.0, 0.3238, 0.0, 0.6762, 0.3238, 1.0, 0.0, 0.6762, 0.0, 0.6762, 0.3238, 1.0, 1.0, 0.6762, 0.6762, 1.0, 0.6762, 1.0, 1.0, 0.6762, 0.6762, 0.0, 1.0, 0.3238, 1.0, 0.3238, 0.6762, 0.0, 0.0, 0.3238, 0.3238, 0.0, 0.3238, 0.0, 0.0, 0.3238, 0.6762, 1.0, 0.3238, 1.0, 0.3238, 1.0, 0.6762, 1.0, 1.0, 0.6762, 0.6762, 1.0, 0.6762, 1.0, 1.0, 0.6762, 0.0, 0.3238, 0.3238, 0.0, 0.3238, 0.0, 0.0, 0.3238, 0.6762, 0.0, 1.0, 0.3238, 1.0, 0.3238, 0.6762, 0.0, 0.6762, 1.0, 0.3238, 1.0, 0.3238, 1.0, 0.6762, 1.0, 0.0, 0.6762, 0.0, 0.3238, 0.0, 0.3238, 0.0, 0.6762, 1.0, 0.3238, 1.0, 0.6762, 1.0, 0.6762, 1.0, 0.3238, 0.3238, 0.0, 0.6762, 0.0, 0.6762, 0.0, 0.3238, 0.0, 0.0, 0.3238, 0.3238, 0.0, 0.6762, 0.0, 1.0, 0.3238, 1.0, 0.6762, 0.6762, 1.0, 0.3238, 1.0, 0.0, 0.6762, 1.0, 0.3238, 1.0, 0.6762, 1.0, 0.6762, 1.0, 0.3238, 0.0, 0.3238, 0.3238, 0.0, 0.3238, 0.0, 0.0, 0.3238, 0.6762, 0.0, 1.0, 0.3238, 1.0, 0.3238, 0.6762, 0.0, 0.3238, 1.0, 0.0, 0.6762, 0.0, 0.6762, 0.3238, 1.0, 1.0, 0.6762, 0.6762, 1.0, 0.6762, 1.0, 1.0, 0.6762, 0.0, 0.6762, 0.0, 0.3238, 0.0, 0.3238, 0.0, 0.6762, 0.3238, 0.0, 0.6762, 0.0, 0.6762, 0.0, 0.3238, 0.0])
me_cube_005.materials.append(mat_material_009)
me_cube_005.materials.append(mat_material_008)
me_cube_005.materials.append(mat_material_005)
me_cube_005.materials.append(mat_material_004)
me_cube_005.materials.append(mat_material_007)
me_cube_005.materials.append(mat_material_006)
me_cube_005.use_remesh_fix_poles = True
me_cube_005.use_remesh_preserve_attributes = False
me_cube_005.update()
me_plane_001 = bpy.data.meshes.new('Plane.001')
me_plane_001.from_pydata([(-1.0, -1.0, 0.0), (1.0, -1.0, 0.0), (-1.0, 1.0, 0.0), (1.0, 1.0, 0.0), (-7.55e-08, -1.0, -1.0), (7.55e-08, -1.0, 1.0), (-7.55e-08, 1.0, -1.0), (7.55e-08, 1.0, 1.0), (0.9964, 5.96e-08, -0.9964), (0.9964, 5.96e-08, 0.9964), (-0.9964, -5.96e-08, -0.9964), (-0.9964, -5.96e-08, 0.9964)], [], [(0, 1, 3, 2), (4, 5, 7, 6), (8, 9, 11, 10)])
_uv = me_plane_001.uv_layers.new(name='UVMap')
_uv.uv.foreach_set('vector', [0.0, 0.0, 1.0, 0.0, 1.0, 1.0, 0.0, 1.0, 0.0, 0.0, 1.0, 0.0, 1.0, 1.0, 0.0, 1.0, 0.0, 0.0, 1.0, 0.0, 1.0, 1.0, 0.0, 1.0])
me_plane_001.materials.append(mat_material_003)
me_plane_001.use_remesh_fix_poles = True
me_plane_001.use_remesh_preserve_attributes = False
me_plane_001.update()

# ---- objects
ob_cube = bpy.data.objects.new('Cube', me_cube_002)
ob_cube_001 = bpy.data.objects.new('Cube.001', me_cube_003)
ob_cube_004 = bpy.data.objects.new('Cube.004', me_cube_005)
ob_plane_002 = bpy.data.objects.new('Plane.002', me_plane_001)

# ---- transforms, parenting, visibility, modifiers, constraints
ob_cube.location = (0.0, 0.0, 45.96)
ob_cube.scale = (9.406, 9.406, 9.406)
ob_cube_001.location = (-5.849, 40.24, 119.4)
ob_cube_001.scale = (22.35, 22.35, 22.35)
ob_cube_004.location = (-4.708, -23.04, 24.76)
ob_cube_004.rotation_euler = (-0.1406, -0.0, 0.0)
ob_cube_004.scale = (4.626, 4.626, 4.626)
ob_plane_002.location = (0.0, 0.0, -11.02)
ob_plane_002.rotation_euler = (-0.0, 1.571, 0.0)
ob_plane_002.scale = (3.505, 3.505, 3.505)

# ---- collection membership
col_collection.objects.link(ob_cube)
col_collection.objects.link(ob_cube_001)
col_collection.objects.link(ob_cube_004)
col_collection.objects.link(ob_plane_002)

# ---- scene / render settings (as saved in the file)
scene.frame_start = 1; scene.frame_end = 250; scene.frame_set(17)
scene.render.engine = 'BLENDER_EEVEE_NEXT'
scene.cycles.use_denoising = False
scene.cycles.samples = 128
scene.cycles.sampling_pattern = 'TABULATED_SOBOL'
scene.cycles.use_adaptive_sampling = False
scene.cycles.use_light_tree = False
scene.view_settings.view_transform = 'Filmic'
bpy.context.view_layer.update()

# ---- added for rendering (the .blend has no active camera and no usable light): camera, sun
cam_auto = bpy.data.cameras.new('AutoCamera')
cam_auto.lens = 50.0
cam_auto.sensor_width = 36.0
cam_auto.clip_end = 3613.1
ob_auto_camera = bpy.data.objects.new('AutoCamera', cam_auto)
scene.collection.objects.link(ob_auto_camera)
ob_auto_camera.location = (200.026, -226.6, 236.52)
ob_auto_camera.rotation_euler = (1.09748, -7.21219e-08, 0.694738)
scene.camera = ob_auto_camera
light_auto_sun = bpy.data.lights.new('AutoSun', 'SUN')
light_auto_sun.energy = 3.0
light_auto_sun.angle = 0.0523599
ob_auto_sun = bpy.data.objects.new('AutoSun', light_auto_sun)
scene.collection.objects.link(ob_auto_sun)
ob_auto_sun.rotation_euler = (0.872665, 0.174533, 0.523599)
bpy.context.view_layer.update()
